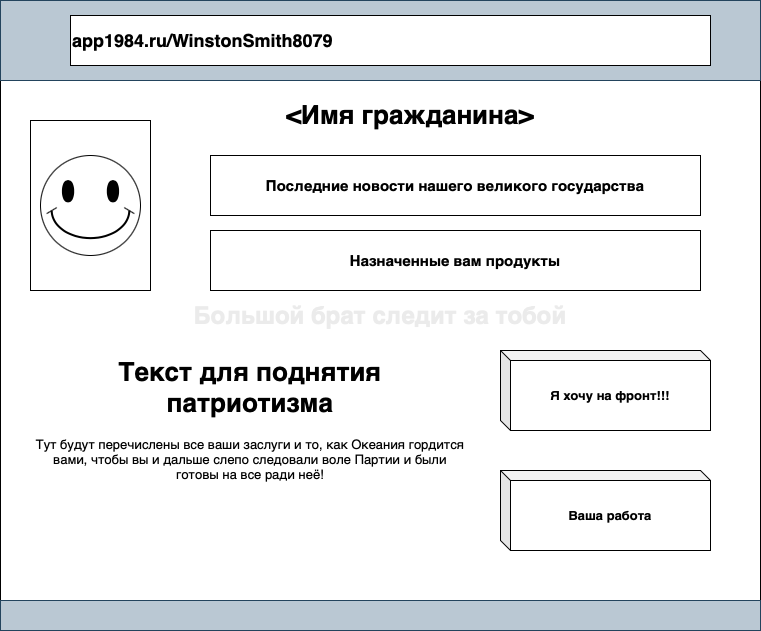

The diagram above was exported from draw.io. Its source (the exported page's mxGraphModel, read from the mxfile embedded in the PNG):
<mxGraphModel dx="946" dy="645" grid="1" gridSize="10" guides="1" tooltips="1" connect="1" arrows="1" fold="1" page="1" pageScale="1" pageWidth="827" pageHeight="1169" math="0" shadow="0">
  <root>
    <mxCell id="0" />
    <mxCell id="1" parent="0" />
    <mxCell id="4f6fMDoeIDtIwIQpLAcd-1" value="" style="group" parent="1" vertex="1" connectable="0">
      <mxGeometry x="50" y="50" width="760" height="630" as="geometry" />
    </mxCell>
    <mxCell id="4f6fMDoeIDtIwIQpLAcd-2" value="&lt;h1&gt;&lt;font color=&quot;#ebebeb&quot;&gt;Большой брат следит за тобой&lt;/font&gt;&lt;/h1&gt;" style="rounded=0;whiteSpace=wrap;html=1;" parent="4f6fMDoeIDtIwIQpLAcd-1" vertex="1">
      <mxGeometry width="760" height="630" as="geometry" />
    </mxCell>
    <mxCell id="4f6fMDoeIDtIwIQpLAcd-3" value="" style="rounded=0;whiteSpace=wrap;html=1;fillColor=#bac8d3;strokeColor=#23445d;" parent="4f6fMDoeIDtIwIQpLAcd-1" vertex="1">
      <mxGeometry width="760" height="80" as="geometry" />
    </mxCell>
    <mxCell id="4f6fMDoeIDtIwIQpLAcd-4" value="" style="rounded=0;whiteSpace=wrap;html=1;fillColor=#bac8d3;strokeColor=#23445d;" parent="4f6fMDoeIDtIwIQpLAcd-1" vertex="1">
      <mxGeometry y="600" width="760" height="30" as="geometry" />
    </mxCell>
    <mxCell id="4f6fMDoeIDtIwIQpLAcd-5" value="&lt;h2&gt;app1984.ru/WinstonSmith8079&lt;/h2&gt;" style="rounded=0;whiteSpace=wrap;html=1;align=left;" parent="4f6fMDoeIDtIwIQpLAcd-1" vertex="1">
      <mxGeometry x="70" y="15" width="640" height="50" as="geometry" />
    </mxCell>
    <mxCell id="4f6fMDoeIDtIwIQpLAcd-6" value="" style="rounded=0;whiteSpace=wrap;html=1;fontSize=13;align=center;" parent="4f6fMDoeIDtIwIQpLAcd-1" vertex="1">
      <mxGeometry x="30" y="120" width="120" height="170" as="geometry" />
    </mxCell>
    <mxCell id="4f6fMDoeIDtIwIQpLAcd-7" value="" style="verticalLabelPosition=bottom;verticalAlign=top;html=1;shape=mxgraph.basic.smiley;fontSize=13;" parent="4f6fMDoeIDtIwIQpLAcd-1" vertex="1">
      <mxGeometry x="40" y="155" width="100" height="100" as="geometry" />
    </mxCell>
    <mxCell id="4f6fMDoeIDtIwIQpLAcd-8" value="&lt;h1&gt;&lt;font color=&quot;#000000&quot;&gt;&lt;span&gt;&amp;lt;Имя гражданина&amp;gt;&lt;/span&gt;&lt;/font&gt;&lt;/h1&gt;" style="text;html=1;strokeColor=none;fillColor=none;align=center;verticalAlign=middle;whiteSpace=wrap;rounded=0;fontSize=13;fontColor=#EBEBEB;" parent="4f6fMDoeIDtIwIQpLAcd-1" vertex="1">
      <mxGeometry x="250" y="90" width="320" height="50" as="geometry" />
    </mxCell>
    <mxCell id="4f6fMDoeIDtIwIQpLAcd-9" value="&lt;h3&gt;Последние новости нашего великого государства&lt;/h3&gt;" style="rounded=0;whiteSpace=wrap;html=1;fontSize=13;fontColor=#000000;align=center;" parent="4f6fMDoeIDtIwIQpLAcd-1" vertex="1">
      <mxGeometry x="210" y="155" width="490" height="60" as="geometry" />
    </mxCell>
    <mxCell id="4f6fMDoeIDtIwIQpLAcd-10" value="&lt;h3&gt;Назначенные вам продукты&lt;/h3&gt;" style="rounded=0;whiteSpace=wrap;html=1;fontSize=13;fontColor=#000000;align=center;" parent="4f6fMDoeIDtIwIQpLAcd-1" vertex="1">
      <mxGeometry x="210" y="230" width="490" height="60" as="geometry" />
    </mxCell>
    <mxCell id="4f6fMDoeIDtIwIQpLAcd-11" value="&lt;h4&gt;Я хочу на фронт!!!&lt;/h4&gt;" style="shape=cube;whiteSpace=wrap;html=1;boundedLbl=1;backgroundOutline=1;darkOpacity=0.05;darkOpacity2=0.1;fontSize=13;fontColor=#000000;align=center;size=10;" parent="4f6fMDoeIDtIwIQpLAcd-1" vertex="1">
      <mxGeometry x="500" y="350" width="210" height="80" as="geometry" />
    </mxCell>
    <mxCell id="4f6fMDoeIDtIwIQpLAcd-12" value="&lt;h1&gt;Текст для поднятия патриотизма&lt;/h1&gt;&lt;div&gt;Тут будут перечислены все ваши заслуги и то, как Океания гордится вами, чтобы вы и дальше слепо следовали воле Партии и были готовы на все ради неё!&lt;/div&gt;" style="text;html=1;strokeColor=none;fillColor=none;spacing=5;spacingTop=-20;whiteSpace=wrap;overflow=hidden;rounded=0;fontSize=13;fontColor=#000000;align=center;" parent="4f6fMDoeIDtIwIQpLAcd-1" vertex="1">
      <mxGeometry x="30" y="350" width="440" height="220" as="geometry" />
    </mxCell>
    <mxCell id="nK_qpB8rTUReGtsJQtTo-13" value="&lt;h4&gt;Ваша работа&lt;/h4&gt;" style="shape=cube;whiteSpace=wrap;html=1;boundedLbl=1;backgroundOutline=1;darkOpacity=0.05;darkOpacity2=0.1;fontSize=13;fontColor=#000000;align=center;size=10;" vertex="1" parent="4f6fMDoeIDtIwIQpLAcd-1">
      <mxGeometry x="500" y="470" width="210" height="80" as="geometry" />
    </mxCell>
  </root>
</mxGraphModel>